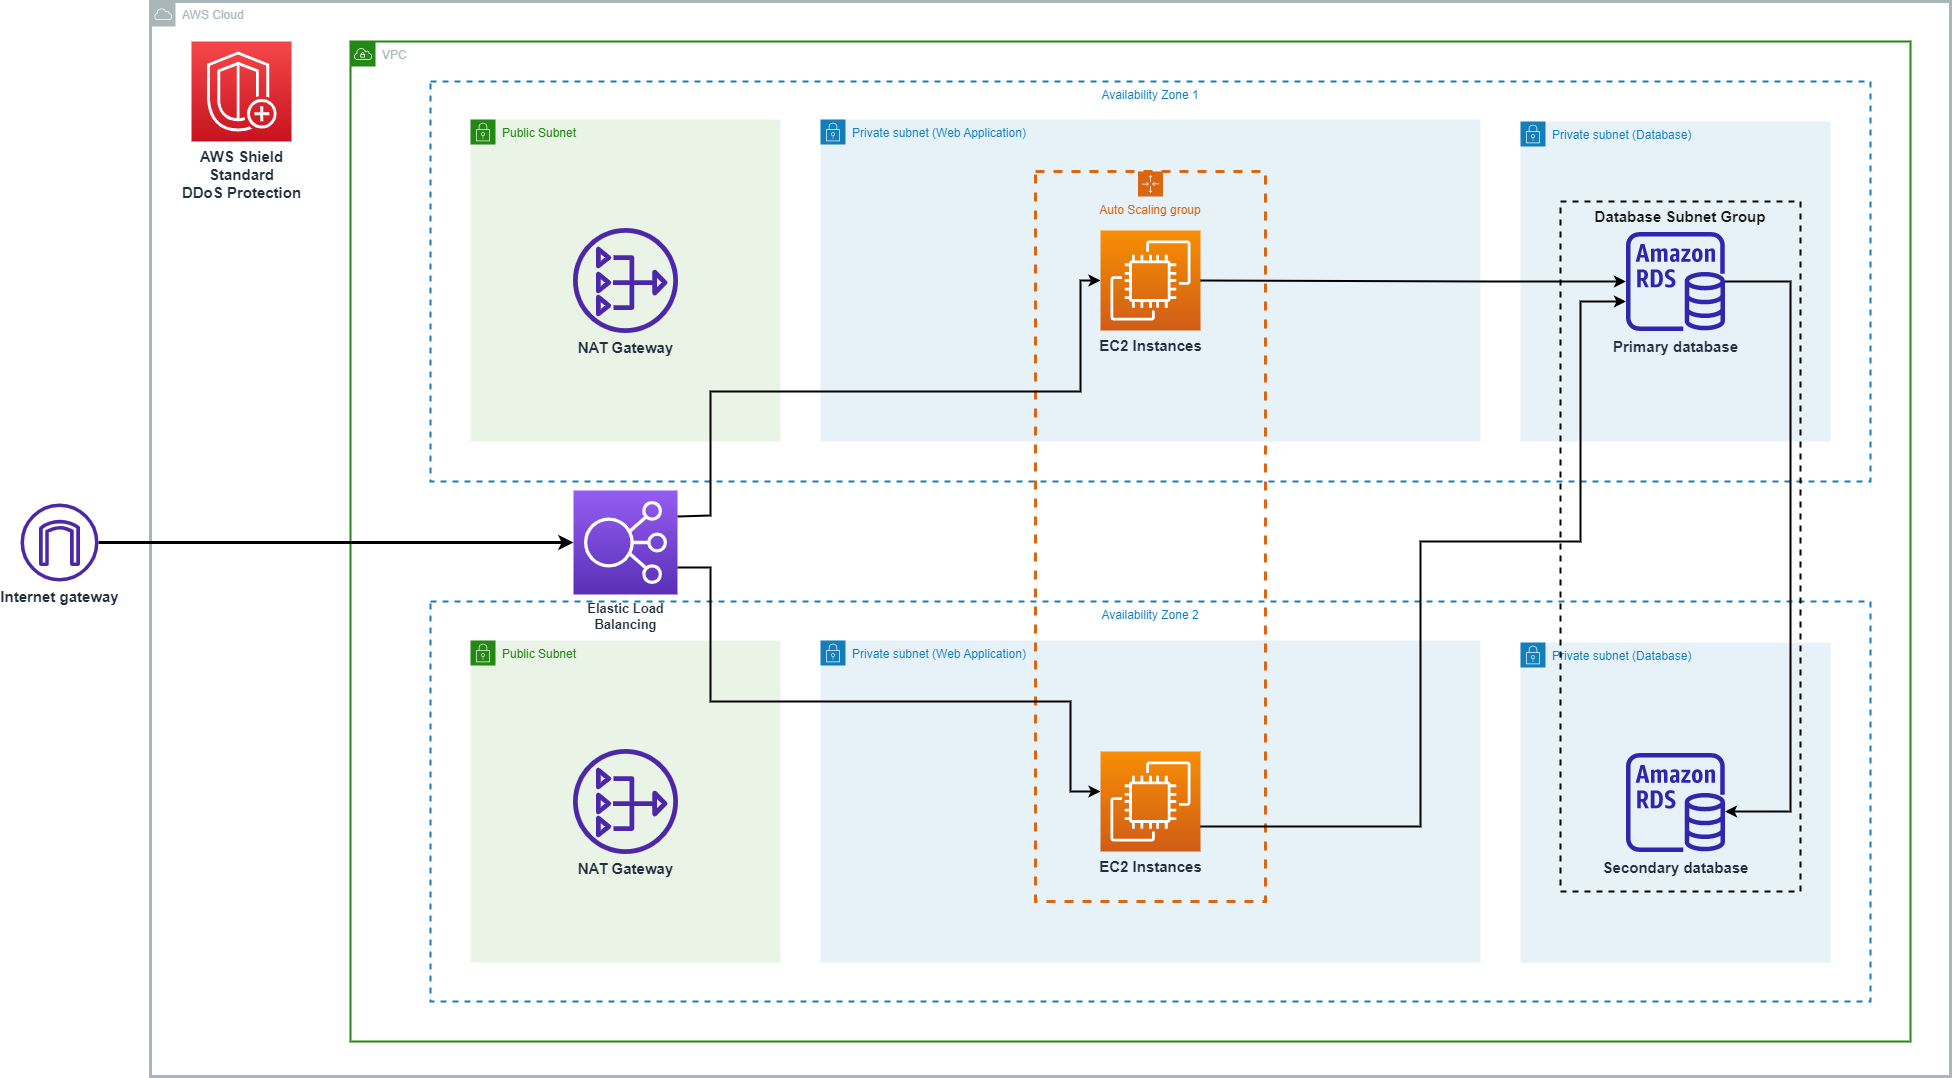

The diagram above was exported from draw.io. Its source (the exported page's mxGraphModel, read from the mxfile embedded in the PNG):
<mxGraphModel dx="2200" dy="1155" grid="1" gridSize="10" guides="1" tooltips="1" connect="1" arrows="1" fold="1" page="1" pageScale="1" pageWidth="850" pageHeight="1100" math="0" shadow="0">
  <root>
    <mxCell id="0" />
    <mxCell id="1" parent="0" />
    <mxCell id="jFZxTy2XLb8CLTl9nIRe-17" value="VPC" style="points=[[0,0],[0.25,0],[0.5,0],[0.75,0],[1,0],[1,0.25],[1,0.5],[1,0.75],[1,1],[0.75,1],[0.5,1],[0.25,1],[0,1],[0,0.75],[0,0.5],[0,0.25]];outlineConnect=0;gradientColor=none;html=1;whiteSpace=wrap;fontSize=12;fontStyle=0;container=1;pointerEvents=0;collapsible=0;recursiveResize=0;shape=mxgraph.aws4.group;grIcon=mxgraph.aws4.group_vpc;strokeColor=#248814;fillColor=none;verticalAlign=top;align=left;spacingLeft=30;fontColor=#AAB7B8;dashed=0;strokeWidth=2;" parent="1" vertex="1">
      <mxGeometry x="360" y="80" width="1560" height="1000" as="geometry" />
    </mxCell>
    <mxCell id="jFZxTy2XLb8CLTl9nIRe-13" value="AWS Cloud" style="sketch=0;outlineConnect=0;gradientColor=none;html=1;whiteSpace=wrap;fontSize=12;fontStyle=0;shape=mxgraph.aws4.group;grIcon=mxgraph.aws4.group_aws_cloud;strokeColor=#AAB7B8;fillColor=none;verticalAlign=top;align=left;spacingLeft=30;fontColor=#AAB7B8;dashed=0;strokeWidth=3;" parent="jFZxTy2XLb8CLTl9nIRe-17" vertex="1">
      <mxGeometry x="-200" y="-40" width="1800" height="1075" as="geometry" />
    </mxCell>
    <mxCell id="jFZxTy2XLb8CLTl9nIRe-19" value="Availability Zone 2" style="fillColor=none;strokeColor=#147EBA;dashed=1;verticalAlign=top;fontStyle=0;fontColor=#147EBA;whiteSpace=wrap;html=1;strokeWidth=2;" parent="jFZxTy2XLb8CLTl9nIRe-17" vertex="1">
      <mxGeometry x="80" y="560" width="1440" height="400" as="geometry" />
    </mxCell>
    <mxCell id="jFZxTy2XLb8CLTl9nIRe-30" value="Private subnet (Database)" style="points=[[0,0],[0.25,0],[0.5,0],[0.75,0],[1,0],[1,0.25],[1,0.5],[1,0.75],[1,1],[0.75,1],[0.5,1],[0.25,1],[0,1],[0,0.75],[0,0.5],[0,0.25]];outlineConnect=0;gradientColor=none;html=1;whiteSpace=wrap;fontSize=12;fontStyle=0;container=1;pointerEvents=0;collapsible=0;recursiveResize=0;shape=mxgraph.aws4.group;grIcon=mxgraph.aws4.group_security_group;grStroke=0;strokeColor=#147EBA;fillColor=#E6F2F8;verticalAlign=top;align=left;spacingLeft=30;fontColor=#147EBA;dashed=0;" parent="jFZxTy2XLb8CLTl9nIRe-17" vertex="1">
      <mxGeometry x="1170" y="80" width="310" height="320" as="geometry" />
    </mxCell>
    <mxCell id="jFZxTy2XLb8CLTl9nIRe-34" value="&lt;font style=&quot;font-size: 15px;&quot;&gt;&lt;b&gt;Primary database&lt;/b&gt;&lt;/font&gt;" style="sketch=0;outlineConnect=0;fontColor=#232F3E;gradientColor=none;fillColor=#2E27AD;strokeColor=none;dashed=0;verticalLabelPosition=bottom;verticalAlign=top;align=center;html=1;fontSize=12;fontStyle=0;aspect=fixed;pointerEvents=1;shape=mxgraph.aws4.rds_instance;" parent="jFZxTy2XLb8CLTl9nIRe-30" vertex="1">
      <mxGeometry x="105.5" y="110.5" width="99" height="99" as="geometry" />
    </mxCell>
    <mxCell id="jFZxTy2XLb8CLTl9nIRe-18" value="Availability Zone 1" style="fillColor=none;strokeColor=#147EBA;dashed=1;verticalAlign=top;fontStyle=0;fontColor=#147EBA;whiteSpace=wrap;html=1;strokeWidth=2;" parent="jFZxTy2XLb8CLTl9nIRe-17" vertex="1">
      <mxGeometry x="80" y="40" width="1440" height="400" as="geometry" />
    </mxCell>
    <mxCell id="jFZxTy2XLb8CLTl9nIRe-39" value="Private subnet (Database)" style="points=[[0,0],[0.25,0],[0.5,0],[0.75,0],[1,0],[1,0.25],[1,0.5],[1,0.75],[1,1],[0.75,1],[0.5,1],[0.25,1],[0,1],[0,0.75],[0,0.5],[0,0.25]];outlineConnect=0;gradientColor=none;html=1;whiteSpace=wrap;fontSize=12;fontStyle=0;container=1;pointerEvents=0;collapsible=0;recursiveResize=0;shape=mxgraph.aws4.group;grIcon=mxgraph.aws4.group_security_group;grStroke=0;strokeColor=#147EBA;fillColor=#E6F2F8;verticalAlign=top;align=left;spacingLeft=30;fontColor=#147EBA;dashed=0;" parent="jFZxTy2XLb8CLTl9nIRe-17" vertex="1">
      <mxGeometry x="1170" y="601" width="310" height="320" as="geometry" />
    </mxCell>
    <mxCell id="jFZxTy2XLb8CLTl9nIRe-40" value="&lt;font style=&quot;font-size: 15px;&quot;&gt;&lt;b&gt;Secondary database&lt;/b&gt;&lt;/font&gt;" style="sketch=0;outlineConnect=0;fontColor=#232F3E;gradientColor=none;fillColor=#2E27AD;strokeColor=none;dashed=0;verticalLabelPosition=bottom;verticalAlign=top;align=center;html=1;fontSize=12;fontStyle=0;aspect=fixed;pointerEvents=1;shape=mxgraph.aws4.rds_instance;" parent="jFZxTy2XLb8CLTl9nIRe-39" vertex="1">
      <mxGeometry x="105.5" y="110.5" width="99" height="99" as="geometry" />
    </mxCell>
    <mxCell id="jFZxTy2XLb8CLTl9nIRe-53" value="&lt;font style=&quot;font-size: 15px;&quot; color=&quot;#1a1a1a&quot;&gt;&lt;b&gt;Database Subnet Group&lt;/b&gt;&lt;/font&gt;" style="fillColor=none;strokeColor=#000000;dashed=1;verticalAlign=top;fontStyle=0;fontColor=#147EBA;whiteSpace=wrap;html=1;strokeWidth=2;" parent="jFZxTy2XLb8CLTl9nIRe-17" vertex="1">
      <mxGeometry x="1210" y="160" width="240" height="690" as="geometry" />
    </mxCell>
    <mxCell id="jFZxTy2XLb8CLTl9nIRe-24" value="Public Subnet" style="points=[[0,0],[0.25,0],[0.5,0],[0.75,0],[1,0],[1,0.25],[1,0.5],[1,0.75],[1,1],[0.75,1],[0.5,1],[0.25,1],[0,1],[0,0.75],[0,0.5],[0,0.25]];outlineConnect=0;gradientColor=none;html=1;whiteSpace=wrap;fontSize=12;fontStyle=0;container=1;pointerEvents=0;collapsible=0;recursiveResize=0;shape=mxgraph.aws4.group;grIcon=mxgraph.aws4.group_security_group;grStroke=0;strokeColor=#248814;fillColor=#E9F3E6;verticalAlign=top;align=left;spacingLeft=30;fontColor=#248814;dashed=0;" parent="jFZxTy2XLb8CLTl9nIRe-17" vertex="1">
      <mxGeometry x="120" y="78" width="310" height="322" as="geometry" />
    </mxCell>
    <mxCell id="jFZxTy2XLb8CLTl9nIRe-32" value="&lt;font style=&quot;font-size: 15px;&quot;&gt;&lt;b&gt;NAT Gateway&lt;/b&gt;&lt;/font&gt;" style="sketch=0;outlineConnect=0;fontColor=#232F3E;gradientColor=none;fillColor=#4D27AA;strokeColor=none;dashed=0;verticalLabelPosition=bottom;verticalAlign=top;align=center;html=1;fontSize=12;fontStyle=0;aspect=fixed;pointerEvents=1;shape=mxgraph.aws4.nat_gateway;" parent="jFZxTy2XLb8CLTl9nIRe-24" vertex="1">
      <mxGeometry x="102.5" y="108.5" width="105" height="105" as="geometry" />
    </mxCell>
    <mxCell id="jFZxTy2XLb8CLTl9nIRe-29" value="Private subnet (Web Application)" style="points=[[0,0],[0.25,0],[0.5,0],[0.75,0],[1,0],[1,0.25],[1,0.5],[1,0.75],[1,1],[0.75,1],[0.5,1],[0.25,1],[0,1],[0,0.75],[0,0.5],[0,0.25]];outlineConnect=0;gradientColor=none;html=1;whiteSpace=wrap;fontSize=12;fontStyle=0;container=1;pointerEvents=0;collapsible=0;recursiveResize=0;shape=mxgraph.aws4.group;grIcon=mxgraph.aws4.group_security_group;grStroke=0;strokeColor=#147EBA;fillColor=#E6F2F8;verticalAlign=top;align=left;spacingLeft=30;fontColor=#147EBA;dashed=0;" parent="jFZxTy2XLb8CLTl9nIRe-17" vertex="1">
      <mxGeometry x="470" y="78" width="660" height="322" as="geometry" />
    </mxCell>
    <mxCell id="jFZxTy2XLb8CLTl9nIRe-33" value="&lt;font style=&quot;font-size: 15px;&quot;&gt;&lt;b&gt;EC2 Instances&lt;/b&gt;&lt;/font&gt;" style="sketch=0;points=[[0,0,0],[0.25,0,0],[0.5,0,0],[0.75,0,0],[1,0,0],[0,1,0],[0.25,1,0],[0.5,1,0],[0.75,1,0],[1,1,0],[0,0.25,0],[0,0.5,0],[0,0.75,0],[1,0.25,0],[1,0.5,0],[1,0.75,0]];outlineConnect=0;fontColor=#232F3E;gradientColor=#F78E04;gradientDirection=north;fillColor=#D05C17;strokeColor=#ffffff;dashed=0;verticalLabelPosition=bottom;verticalAlign=top;align=center;html=1;fontSize=12;fontStyle=0;aspect=fixed;shape=mxgraph.aws4.resourceIcon;resIcon=mxgraph.aws4.ec2;" parent="jFZxTy2XLb8CLTl9nIRe-29" vertex="1">
      <mxGeometry x="280" y="111" width="100" height="100" as="geometry" />
    </mxCell>
    <mxCell id="jFZxTy2XLb8CLTl9nIRe-35" value="Public Subnet" style="points=[[0,0],[0.25,0],[0.5,0],[0.75,0],[1,0],[1,0.25],[1,0.5],[1,0.75],[1,1],[0.75,1],[0.5,1],[0.25,1],[0,1],[0,0.75],[0,0.5],[0,0.25]];outlineConnect=0;gradientColor=none;html=1;whiteSpace=wrap;fontSize=12;fontStyle=0;container=1;pointerEvents=0;collapsible=0;recursiveResize=0;shape=mxgraph.aws4.group;grIcon=mxgraph.aws4.group_security_group;grStroke=0;strokeColor=#248814;fillColor=#E9F3E6;verticalAlign=top;align=left;spacingLeft=30;fontColor=#248814;dashed=0;" parent="jFZxTy2XLb8CLTl9nIRe-17" vertex="1">
      <mxGeometry x="120" y="599" width="310" height="322" as="geometry" />
    </mxCell>
    <mxCell id="jFZxTy2XLb8CLTl9nIRe-36" value="&lt;font style=&quot;font-size: 15px;&quot;&gt;&lt;b&gt;NAT Gateway&lt;/b&gt;&lt;/font&gt;" style="sketch=0;outlineConnect=0;fontColor=#232F3E;gradientColor=none;fillColor=#4D27AA;strokeColor=none;dashed=0;verticalLabelPosition=bottom;verticalAlign=top;align=center;html=1;fontSize=12;fontStyle=0;aspect=fixed;pointerEvents=1;shape=mxgraph.aws4.nat_gateway;" parent="jFZxTy2XLb8CLTl9nIRe-35" vertex="1">
      <mxGeometry x="102.5" y="108.5" width="105" height="105" as="geometry" />
    </mxCell>
    <mxCell id="jFZxTy2XLb8CLTl9nIRe-37" value="Private subnet (Web Application)" style="points=[[0,0],[0.25,0],[0.5,0],[0.75,0],[1,0],[1,0.25],[1,0.5],[1,0.75],[1,1],[0.75,1],[0.5,1],[0.25,1],[0,1],[0,0.75],[0,0.5],[0,0.25]];outlineConnect=0;gradientColor=none;html=1;whiteSpace=wrap;fontSize=12;fontStyle=0;container=1;pointerEvents=0;collapsible=0;recursiveResize=0;shape=mxgraph.aws4.group;grIcon=mxgraph.aws4.group_security_group;grStroke=0;strokeColor=#147EBA;fillColor=#E6F2F8;verticalAlign=top;align=left;spacingLeft=30;fontColor=#147EBA;dashed=0;" parent="jFZxTy2XLb8CLTl9nIRe-17" vertex="1">
      <mxGeometry x="470" y="599" width="660" height="322" as="geometry" />
    </mxCell>
    <mxCell id="jFZxTy2XLb8CLTl9nIRe-38" value="&lt;font style=&quot;font-size: 15px;&quot;&gt;&lt;b&gt;EC2 Instances&lt;/b&gt;&lt;/font&gt;" style="sketch=0;points=[[0,0,0],[0.25,0,0],[0.5,0,0],[0.75,0,0],[1,0,0],[0,1,0],[0.25,1,0],[0.5,1,0],[0.75,1,0],[1,1,0],[0,0.25,0],[0,0.5,0],[0,0.75,0],[1,0.25,0],[1,0.5,0],[1,0.75,0]];outlineConnect=0;fontColor=#232F3E;gradientColor=#F78E04;gradientDirection=north;fillColor=#D05C17;strokeColor=#ffffff;dashed=0;verticalLabelPosition=bottom;verticalAlign=top;align=center;html=1;fontSize=12;fontStyle=0;aspect=fixed;shape=mxgraph.aws4.resourceIcon;resIcon=mxgraph.aws4.ec2;" parent="jFZxTy2XLb8CLTl9nIRe-37" vertex="1">
      <mxGeometry x="280" y="111" width="100" height="100" as="geometry" />
    </mxCell>
    <mxCell id="jFZxTy2XLb8CLTl9nIRe-42" value="Auto Scaling group" style="points=[[0,0],[0.25,0],[0.5,0],[0.75,0],[1,0],[1,0.25],[1,0.5],[1,0.75],[1,1],[0.75,1],[0.5,1],[0.25,1],[0,1],[0,0.75],[0,0.5],[0,0.25]];outlineConnect=0;gradientColor=none;html=1;whiteSpace=wrap;fontSize=12;fontStyle=0;container=1;pointerEvents=0;collapsible=0;recursiveResize=0;shape=mxgraph.aws4.groupCenter;grIcon=mxgraph.aws4.group_auto_scaling_group;grStroke=1;strokeColor=#D86613;fillColor=none;verticalAlign=top;align=center;fontColor=#D86613;dashed=1;spacingTop=25;strokeWidth=3;" parent="jFZxTy2XLb8CLTl9nIRe-17" vertex="1">
      <mxGeometry x="685" y="130" width="230" height="730" as="geometry" />
    </mxCell>
    <mxCell id="jFZxTy2XLb8CLTl9nIRe-47" style="edgeStyle=orthogonalEdgeStyle;rounded=0;orthogonalLoop=1;jettySize=auto;html=1;exitX=1;exitY=0.25;exitDx=0;exitDy=0;exitPerimeter=0;strokeWidth=2;" parent="jFZxTy2XLb8CLTl9nIRe-17" source="jFZxTy2XLb8CLTl9nIRe-44" target="jFZxTy2XLb8CLTl9nIRe-33" edge="1">
      <mxGeometry relative="1" as="geometry">
        <Array as="points">
          <mxPoint x="360" y="474" />
          <mxPoint x="360" y="350" />
          <mxPoint x="730" y="350" />
          <mxPoint x="730" y="239" />
        </Array>
      </mxGeometry>
    </mxCell>
    <mxCell id="jFZxTy2XLb8CLTl9nIRe-48" style="edgeStyle=orthogonalEdgeStyle;rounded=0;orthogonalLoop=1;jettySize=auto;html=1;strokeWidth=2;" parent="jFZxTy2XLb8CLTl9nIRe-17" source="jFZxTy2XLb8CLTl9nIRe-44" target="jFZxTy2XLb8CLTl9nIRe-38" edge="1">
      <mxGeometry relative="1" as="geometry">
        <mxPoint x="330" y="526" as="sourcePoint" />
        <Array as="points">
          <mxPoint x="360" y="526" />
          <mxPoint x="360" y="660" />
          <mxPoint x="720" y="660" />
          <mxPoint x="720" y="750" />
        </Array>
      </mxGeometry>
    </mxCell>
    <mxCell id="jFZxTy2XLb8CLTl9nIRe-44" value="&lt;font style=&quot;font-size: 13px;&quot;&gt;&lt;b&gt;Elastic Load&lt;br&gt;Balancing&lt;/b&gt;&lt;/font&gt;" style="sketch=0;points=[[0,0,0],[0.25,0,0],[0.5,0,0],[0.75,0,0],[1,0,0],[0,1,0],[0.25,1,0],[0.5,1,0],[0.75,1,0],[1,1,0],[0,0.25,0],[0,0.5,0],[0,0.75,0],[1,0.25,0],[1,0.5,0],[1,0.75,0]];outlineConnect=0;fontColor=#232F3E;gradientColor=#945DF2;gradientDirection=north;fillColor=#5A30B5;strokeColor=#ffffff;dashed=0;verticalLabelPosition=bottom;verticalAlign=top;align=center;html=1;fontSize=12;fontStyle=0;aspect=fixed;shape=mxgraph.aws4.resourceIcon;resIcon=mxgraph.aws4.elastic_load_balancing;" parent="jFZxTy2XLb8CLTl9nIRe-17" vertex="1">
      <mxGeometry x="223" y="449" width="104" height="104" as="geometry" />
    </mxCell>
    <mxCell id="jFZxTy2XLb8CLTl9nIRe-49" style="edgeStyle=orthogonalEdgeStyle;rounded=0;orthogonalLoop=1;jettySize=auto;html=1;strokeWidth=2;" parent="jFZxTy2XLb8CLTl9nIRe-17" source="jFZxTy2XLb8CLTl9nIRe-34" target="jFZxTy2XLb8CLTl9nIRe-40" edge="1">
      <mxGeometry relative="1" as="geometry">
        <Array as="points">
          <mxPoint x="1440" y="240" />
          <mxPoint x="1440" y="770" />
        </Array>
      </mxGeometry>
    </mxCell>
    <mxCell id="jFZxTy2XLb8CLTl9nIRe-50" style="edgeStyle=orthogonalEdgeStyle;rounded=0;orthogonalLoop=1;jettySize=auto;html=1;exitX=1;exitY=0.5;exitDx=0;exitDy=0;exitPerimeter=0;strokeWidth=2;fillColor=#ffe6cc;strokeColor=#000000;" parent="jFZxTy2XLb8CLTl9nIRe-17" source="jFZxTy2XLb8CLTl9nIRe-33" target="jFZxTy2XLb8CLTl9nIRe-34" edge="1">
      <mxGeometry relative="1" as="geometry">
        <Array as="points">
          <mxPoint x="1140" y="240" />
          <mxPoint x="1140" y="240" />
        </Array>
      </mxGeometry>
    </mxCell>
    <mxCell id="jFZxTy2XLb8CLTl9nIRe-51" style="edgeStyle=orthogonalEdgeStyle;rounded=0;orthogonalLoop=1;jettySize=auto;html=1;strokeWidth=2;exitX=1;exitY=0.75;exitDx=0;exitDy=0;exitPerimeter=0;" parent="jFZxTy2XLb8CLTl9nIRe-17" source="jFZxTy2XLb8CLTl9nIRe-38" target="jFZxTy2XLb8CLTl9nIRe-34" edge="1">
      <mxGeometry relative="1" as="geometry">
        <Array as="points">
          <mxPoint x="1070" y="785" />
          <mxPoint x="1070" y="500" />
          <mxPoint x="1230" y="500" />
          <mxPoint x="1230" y="260" />
        </Array>
      </mxGeometry>
    </mxCell>
    <mxCell id="jFZxTy2XLb8CLTl9nIRe-45" style="edgeStyle=orthogonalEdgeStyle;rounded=0;orthogonalLoop=1;jettySize=auto;html=1;entryX=0;entryY=0.5;entryDx=0;entryDy=0;entryPerimeter=0;strokeWidth=3;" parent="1" source="jFZxTy2XLb8CLTl9nIRe-14" target="jFZxTy2XLb8CLTl9nIRe-44" edge="1">
      <mxGeometry relative="1" as="geometry" />
    </mxCell>
    <mxCell id="jFZxTy2XLb8CLTl9nIRe-14" value="&lt;font size=&quot;1&quot; style=&quot;&quot;&gt;&lt;b style=&quot;font-size: 15px;&quot;&gt;Internet gateway&lt;/b&gt;&lt;/font&gt;" style="sketch=0;outlineConnect=0;fontColor=#232F3E;gradientColor=none;fillColor=#4D27AA;strokeColor=none;dashed=0;verticalLabelPosition=bottom;verticalAlign=top;align=center;html=1;fontSize=12;fontStyle=0;aspect=fixed;pointerEvents=1;shape=mxgraph.aws4.internet_gateway;" parent="1" vertex="1">
      <mxGeometry x="30" y="542" width="78" height="78" as="geometry" />
    </mxCell>
    <mxCell id="jFZxTy2XLb8CLTl9nIRe-16" value="&lt;font style=&quot;font-size: 15px;&quot;&gt;&lt;b&gt;AWS Shield &lt;br&gt;Standard&lt;br&gt;DDoS Protection&lt;/b&gt;&lt;/font&gt;" style="sketch=0;points=[[0,0,0],[0.25,0,0],[0.5,0,0],[0.75,0,0],[1,0,0],[0,1,0],[0.25,1,0],[0.5,1,0],[0.75,1,0],[1,1,0],[0,0.25,0],[0,0.5,0],[0,0.75,0],[1,0.25,0],[1,0.5,0],[1,0.75,0]];outlineConnect=0;fontColor=#232F3E;gradientColor=#F54749;gradientDirection=north;fillColor=#C7131F;strokeColor=#ffffff;dashed=0;verticalLabelPosition=bottom;verticalAlign=top;align=center;html=1;fontSize=12;fontStyle=0;aspect=fixed;shape=mxgraph.aws4.resourceIcon;resIcon=mxgraph.aws4.shield;" parent="1" vertex="1">
      <mxGeometry x="201" y="80" width="100" height="100" as="geometry" />
    </mxCell>
  </root>
</mxGraphModel>